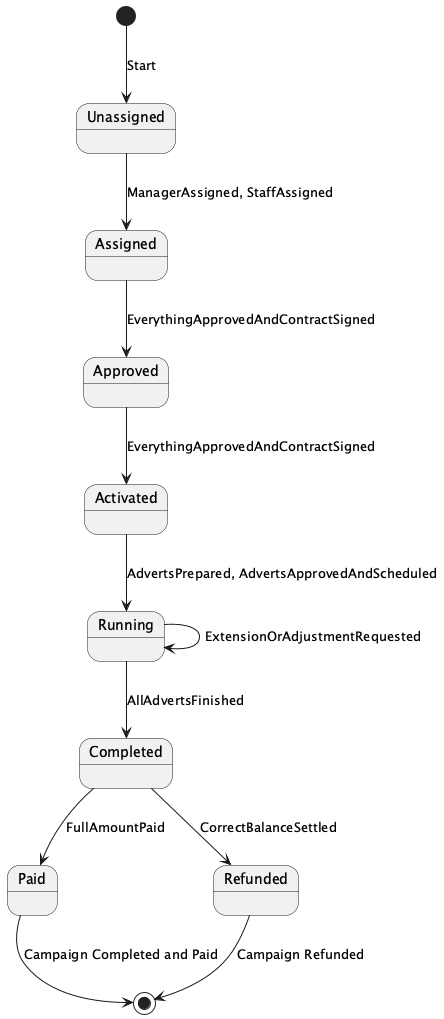

The diagram above was rendered by PlantUML. Its source (embedded in the PNG):
@startuml

[*] --> Unassigned : Start

Unassigned --> Assigned : ManagerAssigned, StaffAssigned
Assigned --> Approved : EverythingApprovedAndContractSigned
Approved --> Activated : EverythingApprovedAndContractSigned
Activated --> Running : AdvertsPrepared, AdvertsApprovedAndScheduled
Running --> Running : ExtensionOrAdjustmentRequested
Running --> Completed : AllAdvertsFinished
Completed --> Paid : FullAmountPaid
Completed --> Refunded : CorrectBalanceSettled

Paid --> [*] : Campaign Completed and Paid

Refunded --> [*] : Campaign Refunded

@enduml